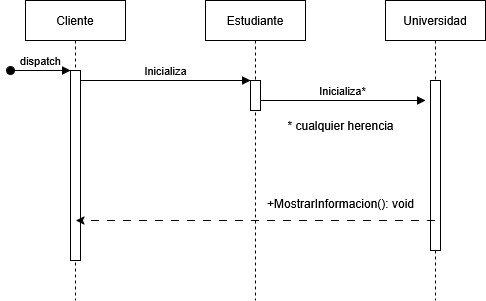

The diagram above was exported from draw.io. Its source (the exported page's mxGraphModel, read from the mxfile embedded in the PNG):
<mxGraphModel dx="1426" dy="758" grid="1" gridSize="10" guides="1" tooltips="1" connect="1" arrows="1" fold="1" page="1" pageScale="1" pageWidth="850" pageHeight="1100" math="0" shadow="0">
  <root>
    <mxCell id="0" />
    <mxCell id="1" parent="0" />
    <mxCell id="aM9ryv3xv72pqoxQDRHE-1" value="Cliente" style="shape=umlLifeline;perimeter=lifelinePerimeter;whiteSpace=wrap;html=1;container=0;dropTarget=0;collapsible=0;recursiveResize=0;outlineConnect=0;portConstraint=eastwest;newEdgeStyle={&quot;edgeStyle&quot;:&quot;elbowEdgeStyle&quot;,&quot;elbow&quot;:&quot;vertical&quot;,&quot;curved&quot;:0,&quot;rounded&quot;:0};" parent="1" vertex="1">
      <mxGeometry x="40" y="40" width="100" height="300" as="geometry" />
    </mxCell>
    <mxCell id="aM9ryv3xv72pqoxQDRHE-2" value="" style="html=1;points=[];perimeter=orthogonalPerimeter;outlineConnect=0;targetShapes=umlLifeline;portConstraint=eastwest;newEdgeStyle={&quot;edgeStyle&quot;:&quot;elbowEdgeStyle&quot;,&quot;elbow&quot;:&quot;vertical&quot;,&quot;curved&quot;:0,&quot;rounded&quot;:0};" parent="aM9ryv3xv72pqoxQDRHE-1" vertex="1">
      <mxGeometry x="45" y="70" width="10" height="190" as="geometry" />
    </mxCell>
    <mxCell id="aM9ryv3xv72pqoxQDRHE-3" value="dispatch" style="html=1;verticalAlign=bottom;startArrow=oval;endArrow=block;startSize=8;edgeStyle=elbowEdgeStyle;elbow=vertical;curved=0;rounded=0;" parent="aM9ryv3xv72pqoxQDRHE-1" target="aM9ryv3xv72pqoxQDRHE-2" edge="1">
      <mxGeometry relative="1" as="geometry">
        <mxPoint x="-15" y="70" as="sourcePoint" />
      </mxGeometry>
    </mxCell>
    <mxCell id="aM9ryv3xv72pqoxQDRHE-5" value="Estudiante" style="shape=umlLifeline;perimeter=lifelinePerimeter;whiteSpace=wrap;html=1;container=0;dropTarget=0;collapsible=0;recursiveResize=0;outlineConnect=0;portConstraint=eastwest;newEdgeStyle={&quot;edgeStyle&quot;:&quot;elbowEdgeStyle&quot;,&quot;elbow&quot;:&quot;vertical&quot;,&quot;curved&quot;:0,&quot;rounded&quot;:0};" parent="1" vertex="1">
      <mxGeometry x="220" y="40" width="100" height="300" as="geometry" />
    </mxCell>
    <mxCell id="aM9ryv3xv72pqoxQDRHE-6" value="" style="html=1;points=[];perimeter=orthogonalPerimeter;outlineConnect=0;targetShapes=umlLifeline;portConstraint=eastwest;newEdgeStyle={&quot;edgeStyle&quot;:&quot;elbowEdgeStyle&quot;,&quot;elbow&quot;:&quot;vertical&quot;,&quot;curved&quot;:0,&quot;rounded&quot;:0};" parent="aM9ryv3xv72pqoxQDRHE-5" vertex="1">
      <mxGeometry x="45" y="80" width="10" height="30" as="geometry" />
    </mxCell>
    <mxCell id="aM9ryv3xv72pqoxQDRHE-7" value="Inicializa" style="html=1;verticalAlign=bottom;endArrow=block;edgeStyle=elbowEdgeStyle;elbow=horizontal;curved=0;rounded=0;" parent="1" source="aM9ryv3xv72pqoxQDRHE-2" target="aM9ryv3xv72pqoxQDRHE-6" edge="1">
      <mxGeometry x="-0.002" relative="1" as="geometry">
        <mxPoint x="195" y="130" as="sourcePoint" />
        <Array as="points">
          <mxPoint x="180" y="120" />
        </Array>
        <mxPoint as="offset" />
      </mxGeometry>
    </mxCell>
    <mxCell id="1UT5I-X85jMianSaDvs9-2" value="Universidad" style="shape=umlLifeline;perimeter=lifelinePerimeter;whiteSpace=wrap;html=1;container=0;dropTarget=0;collapsible=0;recursiveResize=0;outlineConnect=0;portConstraint=eastwest;newEdgeStyle={&quot;edgeStyle&quot;:&quot;elbowEdgeStyle&quot;,&quot;elbow&quot;:&quot;vertical&quot;,&quot;curved&quot;:0,&quot;rounded&quot;:0};" parent="1" vertex="1">
      <mxGeometry x="400" y="40" width="100" height="300" as="geometry" />
    </mxCell>
    <mxCell id="1UT5I-X85jMianSaDvs9-3" value="" style="html=1;points=[];perimeter=orthogonalPerimeter;outlineConnect=0;targetShapes=umlLifeline;portConstraint=eastwest;newEdgeStyle={&quot;edgeStyle&quot;:&quot;elbowEdgeStyle&quot;,&quot;elbow&quot;:&quot;vertical&quot;,&quot;curved&quot;:0,&quot;rounded&quot;:0};" parent="1UT5I-X85jMianSaDvs9-2" vertex="1">
      <mxGeometry x="45" y="80" width="10" height="170" as="geometry" />
    </mxCell>
    <mxCell id="1UT5I-X85jMianSaDvs9-6" value="Inicializa*" style="html=1;verticalAlign=bottom;endArrow=block;edgeStyle=elbowEdgeStyle;elbow=horizontal;curved=0;rounded=0;" parent="1" source="aM9ryv3xv72pqoxQDRHE-6" edge="1">
      <mxGeometry x="-0.002" relative="1" as="geometry">
        <mxPoint x="290" y="140" as="sourcePoint" />
        <Array as="points">
          <mxPoint x="355" y="140" />
        </Array>
        <mxPoint x="440" y="140" as="targetPoint" />
        <mxPoint as="offset" />
      </mxGeometry>
    </mxCell>
    <mxCell id="1UT5I-X85jMianSaDvs9-7" value="&lt;div&gt;* cualquier herencia&lt;/div&gt;" style="text;html=1;align=center;verticalAlign=middle;resizable=0;points=[];autosize=1;strokeColor=none;fillColor=none;" parent="1" vertex="1">
      <mxGeometry x="290" y="150" width="130" height="30" as="geometry" />
    </mxCell>
    <mxCell id="1UT5I-X85jMianSaDvs9-10" value="" style="endArrow=classic;html=1;rounded=0;dashed=1;dashPattern=8 8;endFill=1;" parent="1" source="1UT5I-X85jMianSaDvs9-2" edge="1">
      <mxGeometry relative="1" as="geometry">
        <mxPoint x="220" y="260" as="sourcePoint" />
        <mxPoint x="90.5" y="260" as="targetPoint" />
      </mxGeometry>
    </mxCell>
    <mxCell id="jH9ck9rQKSrDTOGoz0Pw-1" value="+MostrarInformacion(): void" style="text;whiteSpace=wrap;html=1;" parent="1" vertex="1">
      <mxGeometry x="280" y="230" width="160" height="30" as="geometry" />
    </mxCell>
  </root>
</mxGraphModel>